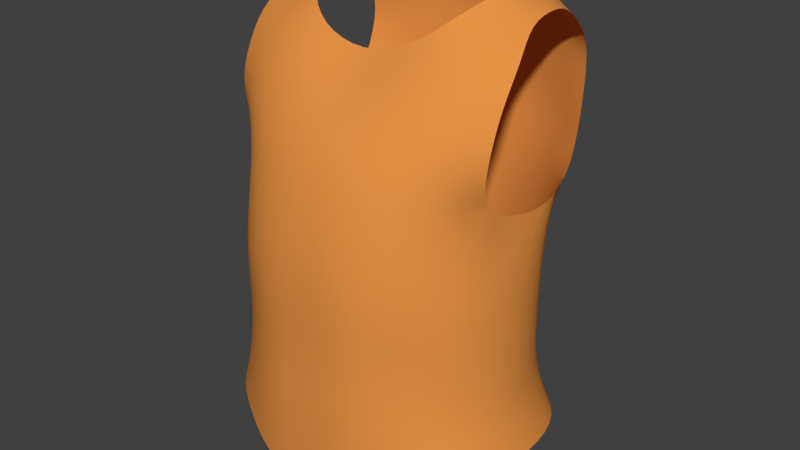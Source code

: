 # Source: tshirt.blend  (saved by Blender 2.77.0; exported with 4.5.12 LTS)
import bpy
from mathutils import Matrix  # noqa: F401  (used for matrix-valued properties, if any)

bpy.ops.wm.read_factory_settings(use_empty=True)
scene = bpy.context.scene
scene.name = 'Scene'

# ---- collections
col_collection_1 = bpy.data.collections.new('Collection 1'); scene.collection.children.link(col_collection_1)

# ---- materials (node trees are filled in below, after node groups)
mat_tshirt = bpy.data.materials.new('tshirt')
mat_tshirt.alpha_threshold = 0.0
mat_tshirt.use_transparent_shadow = False
mat_tshirt.diffuse_color = (0.8, 0.2895, 0.06087, 1.0)
mat_tshirt.roughness = 0.5
mat_tshirt.specular_intensity = 0.0

# ---- material node trees

# ---- world
world_world = bpy.data.worlds.new('World'); scene.world = world_world
world_world.color = (0.05088, 0.05088, 0.05088)
world_world.use_sun_shadow = False
world_world.sun_shadow_jitter_overblur = 0.0
world_world.cycles.sampling_method = 'NONE'
world_world.cycles.sample_map_resolution = 256

# ---- meshes
me_cube_003 = bpy.data.meshes.new('Cube.003')
me_cube_003.from_pydata([(0.5619, -0.3258, 3.729), (0.5653, 0.2166, 3.72), (0.2134, -0.5402, 3.597), (0.356, 0.3073, 3.886), (0.4103, 0.3345, 3.714), (0.3623, -0.4591, 3.885), (0.4156, -0.4432, 3.7), (0.5742, -0.08104, 3.905), (0.4966, -0.3117, 3.909), (0.498, 0.1712, 3.906), (0.1853, 0.4026, 3.846), (0.1851, -0.5429, 3.835), (0.1828, 0.4677, 3.676), (0.6238, -0.03926, 3.725), (0.0, -0.5437, 3.798), (-0.5619, -0.3258, 3.729), (-0.5653, 0.2166, 3.72), (0.0, 0.4827, 3.631), (-0.2134, -0.5402, 3.597), (-0.356, 0.3073, 3.886), (-0.4103, 0.3345, 3.714), (-0.3623, -0.4591, 3.885), (-0.4156, -0.4432, 3.7), (-0.5742, -0.08104, 3.905), (-0.5034, -0.315, 3.906), (-0.498, 0.1712, 3.906), (0.0, 0.4133, 3.807), (0.0, -0.5282, 3.504), (-0.1853, 0.4026, 3.846), (-0.1851, -0.5429, 3.835), (-0.1828, 0.4677, 3.676), (-0.6238, -0.03926, 3.725), (0.4918, -0.3061, 4.113), (0.4918, 0.1872, 4.139), (0.0, -0.5325, 4.171), (0.5034, 0.1891, 4.4), (0.4773, -0.1999, 4.672), (0.5085, 0.2326, 4.62), (0.4887, 0.3343, 4.787), (0.5339, -0.1991, 5.042), (0.4821, 0.01211, 5.242), (0.4647, 0.2609, 5.229), (0.351, 0.05472, 5.311), (0.141, 0.3943, 4.114), (0.1783, -0.5325, 4.151), (0.1383, 0.4436, 4.627), (0.1744, -0.4961, 4.687), (0.1684, 0.4871, 4.817), (0.1696, -0.4348, 4.85), (0.1628, 0.4832, 5.026), (0.1588, 0.4832, 5.156), (0.1879, -0.1979, 5.155), (0.1024, 0.405, 5.321), (0.3319, -0.451, 4.13), (0.3493, -0.4634, 4.39), (0.3693, -0.4177, 4.666), (0.358, -0.3809, 4.85), (0.3363, -0.1999, 5.15), (0.3399, -0.00747, 5.298), (0.3227, 0.3229, 4.13), (0.3303, 0.3273, 4.39), (0.315, 0.3893, 4.643), (0.3449, 0.428, 5.017), (0.3363, 0.4178, 5.15), (0.3083, 0.3955, 5.248), (0.2112, 0.3517, 5.322), (0.5616, -0.0799, 4.113), (0.5339, -0.08165, 4.373), (0.502, 0.03061, 4.581), (0.483, 0.149, 5.26), (0.0, 0.404, 4.12), (0.4892, -0.3183, 4.373), (0.5349, -0.2687, 4.863), (0.4633, 0.3998, 5.004), (0.5359, -0.1115, 5.161), (0.4663, 0.3741, 5.123), (0.2988, 0.2188, 5.321), (0.1447, 0.4054, 4.386), (0.1829, -0.5471, 4.413), (0.1628, -0.317, 5.026), (0.1357, 0.4485, 5.253), (0.3449, -0.2971, 5.042), (0.29, -0.1279, 5.249), (0.3579, 0.4332, 4.813), (0.3293, 0.1365, 5.321), (-0.4918, -0.3061, 4.113), (-0.4918, 0.1872, 4.139), (-0.5034, 0.1891, 4.4), (-0.4773, -0.1999, 4.672), (-0.5085, 0.2326, 4.62), (0.0, 0.4541, 4.631), (-0.4887, 0.3343, 4.787), (-0.5339, -0.1991, 5.042), (0.0, 0.4932, 5.021), (0.0, 0.4932, 5.134), (-0.4821, 0.01211, 5.242), (-0.4647, 0.2609, 5.229), (-0.351, 0.05472, 5.311), (-0.141, 0.3943, 4.114), (-0.1783, -0.5325, 4.151), (-0.1383, 0.4436, 4.627), (-0.1744, -0.4961, 4.687), (-0.1684, 0.4871, 4.817), (-0.1696, -0.4348, 4.85), (-0.1628, 0.4832, 5.026), (-0.1588, 0.4832, 5.156), (-0.1879, -0.1979, 5.155), (-0.1024, 0.405, 5.321), (-0.3319, -0.451, 4.13), (-0.3493, -0.4634, 4.39), (-0.3693, -0.4177, 4.666), (-0.358, -0.3809, 4.85), (-0.3363, -0.1999, 5.15), (-0.3399, -0.00747, 5.298), (-0.3227, 0.3229, 4.13), (-0.3303, 0.3273, 4.39), (-0.315, 0.3893, 4.643), (-0.3449, 0.428, 5.017), (-0.3363, 0.4178, 5.15), (-0.3083, 0.3955, 5.248), (-0.2112, 0.3517, 5.322), (-0.5616, -0.0799, 4.113), (-0.5339, -0.08165, 4.373), (-0.502, 0.03061, 4.581), (-0.483, 0.149, 5.26), (-0.4892, -0.3183, 4.373), (0.0, 0.4164, 4.389), (0.0, -0.5471, 4.433), (0.0, -0.4954, 4.724), (-0.5349, -0.2687, 4.863), (0.0, 0.497, 4.826), (0.0, -0.4362, 4.87), (-0.4633, 0.3998, 5.004), (0.0, -0.3518, 4.962), (-0.5359, -0.1115, 5.161), (-0.4663, 0.3741, 5.123), (0.0, -0.2127, 5.104), (0.0, 0.4585, 5.244), (-0.2988, 0.2188, 5.321), (0.0, 0.415, 5.327), (-0.1447, 0.4054, 4.386), (-0.1829, -0.5471, 4.413), (-0.1628, -0.317, 5.026), (-0.1357, 0.4485, 5.253), (-0.3449, -0.2971, 5.042), (-0.29, -0.1279, 5.249), (-0.3579, 0.4332, 4.813), (-0.3293, 0.1365, 5.321)], [], [(5, 6, 0, 8), (10, 12, 17, 26), (7, 13, 1, 9), (14, 27, 2, 11), (3, 4, 12, 10), (11, 2, 6, 5), (9, 1, 4, 3), (8, 0, 13, 7), (21, 24, 15, 22), (28, 26, 17, 30), (23, 25, 16, 31), (14, 29, 18, 27), (19, 28, 30, 20), (29, 21, 22, 18), (25, 19, 20, 16), (24, 23, 31, 15), (59, 60, 35, 33), (60, 61, 37, 35), (55, 56, 48, 46), (93, 94, 50, 49), (49, 50, 63, 62), (33, 35, 67, 66), (35, 37, 68, 67), (66, 7, 9, 33), (43, 10, 26, 70), (53, 5, 8, 32), (44, 78, 127, 34), (78, 46, 128, 127), (66, 67, 71, 32), (46, 48, 131, 128), (67, 68, 36, 71), (48, 79, 133, 131), (61, 83, 38, 37), (83, 62, 73, 38), (62, 63, 75, 73), (63, 64, 41, 75), (64, 65, 76, 41), (69, 84, 42, 40), (59, 3, 10, 43), (34, 14, 11, 44), (53, 54, 78, 44), (54, 55, 46, 78), (70, 126, 77, 43), (126, 90, 45, 77), (56, 81, 79, 48), (90, 130, 47, 45), (130, 93, 49, 47), (94, 137, 80, 50), (137, 139, 52, 80), (44, 11, 5, 53), (43, 77, 60, 59), (77, 45, 61, 60), (45, 47, 83, 61), (47, 49, 62, 83), (50, 80, 64, 63), (80, 52, 65, 64), (33, 9, 3, 59), (32, 71, 54, 53), (71, 36, 55, 54), (36, 72, 56, 55), (72, 39, 81, 56), (39, 74, 57, 81), (74, 40, 82, 57), (40, 42, 58, 82), (32, 8, 7, 66), (41, 76, 84, 69), (114, 86, 87, 115), (115, 87, 89, 116), (110, 101, 103, 111), (93, 104, 105, 94), (104, 117, 118, 105), (86, 121, 122, 87), (87, 122, 123, 89), (57, 82, 51), (85, 121, 23, 24), (108, 85, 24, 21), (70, 98, 140, 126), (141, 127, 128, 101), (121, 85, 125, 122), (101, 128, 131, 103), (122, 125, 88, 123), (103, 131, 133, 142), (116, 89, 91, 146), (146, 91, 132, 117), (117, 132, 135, 118), (118, 135, 96, 119), (119, 96, 138, 120), (124, 95, 97, 147), (114, 98, 28, 19), (98, 70, 26, 28), (108, 99, 141, 109), (109, 141, 101, 110), (126, 140, 100, 90), (111, 103, 142, 144), (90, 100, 102, 130), (81, 57, 51, 79), (130, 102, 104, 93), (79, 51, 136, 133), (94, 105, 143, 137), (137, 143, 107, 139), (99, 108, 21, 29), (98, 114, 115, 140), (140, 115, 116, 100), (100, 116, 146, 102), (102, 146, 117, 104), (105, 118, 119, 143), (143, 119, 120, 107), (86, 114, 19, 25), (85, 108, 109, 125), (125, 109, 110, 88), (88, 110, 111, 129), (129, 111, 144, 92), (92, 144, 112, 134), (134, 112, 145, 95), (95, 145, 113, 97), (121, 86, 25, 23), (96, 124, 147, 138), (99, 34, 127, 141), (34, 99, 29, 14), (142, 133, 136, 106), (144, 142, 106, 112), (112, 106, 145)])
me_cube_003.polygons.foreach_set('use_smooth', [True] * 122)
_uv = me_cube_003.uv_layers.new(name='tshirt')
_uv.uv.foreach_set('vector', [0.6056, 0.1052, 0.6203, 0.05454, 0.671, 0.06124, 0.6619, 0.114, 0.9291, 0.1415, 0.9476, 0.09305, 0.9999, 0.09701, 0.983, 0.1467, 0.733, 0.1204, 0.7505, 0.06907, 0.8225, 0.07492, 0.8113, 0.1331, 0.5011, 0.08054, 0.5014, 7.641e-05, 0.5596, 0.02576, 0.5518, 0.09092, 0.8703, 0.1396, 0.8742, 0.088, 0.9476, 0.09305, 0.9291, 0.1415, 0.5518, 0.09092, 0.5596, 0.02576, 0.6203, 0.05454, 0.6056, 0.1052, 0.8113, 0.1331, 0.8225, 0.07492, 0.8742, 0.088, 0.8703, 0.1396, 0.6619, 0.114, 0.671, 0.06124, 0.7505, 0.06907, 0.733, 0.1204, 0.3965, 0.1045, 0.3395, 0.112, 0.3314, 0.06037, 0.3821, 0.05374, 0.07112, 0.1382, 0.01687, 0.1432, 7.641e-05, 0.09304, 0.05274, 0.08936, 0.2682, 0.1182, 0.1896, 0.1305, 0.1788, 0.07192, 0.2513, 0.06666, 0.5011, 0.08054, 0.4504, 0.09057, 0.443, 0.02536, 0.5014, 7.641e-05, 0.1302, 0.1367, 0.07112, 0.1382, 0.05274, 0.08936, 0.1267, 0.08473, 0.4504, 0.09057, 0.3965, 0.1045, 0.3821, 0.05374, 0.443, 0.02536, 0.1896, 0.1305, 0.1302, 0.1367, 0.1267, 0.08473, 0.1788, 0.07192, 0.3395, 0.112, 0.2682, 0.1182, 0.2513, 0.06666, 0.3314, 0.06037, 0.8655, 0.2125, 0.8495, 0.2865, 0.7863, 0.2768, 0.8024, 0.2024, 0.8495, 0.2865, 0.8475, 0.3606, 0.7816, 0.3395, 0.7863, 0.2768, 0.5999, 0.3161, 0.5974, 0.3675, 0.5444, 0.3626, 0.5449, 0.3174, 0.9232, 0.4783, 0.9182, 0.5089, 0.8751, 0.5071, 0.8792, 0.4727, 0.8792, 0.4727, 0.8751, 0.5071, 0.8256, 0.4992, 0.8287, 0.4632, 0.8024, 0.2024, 0.7863, 0.2768, 0.7128, 0.2526, 0.725, 0.18, 0.7863, 0.2768, 0.7816, 0.3395, 0.731, 0.3156, 0.7128, 0.2526, 0.725, 0.18, 0.733, 0.1204, 0.8113, 0.1331, 0.8024, 0.2024, 0.9219, 0.2199, 0.9291, 0.1415, 0.983, 0.1467, 0.9599, 0.2306, 0.5973, 0.1733, 0.6056, 0.1052, 0.6619, 0.114, 0.6582, 0.1727, 0.5493, 0.1775, 0.5471, 0.2465, 0.5005, 0.2511, 0.5007, 0.1819, 0.5471, 0.2465, 0.5449, 0.3174, 0.5002, 0.3266, 0.5005, 0.2511, 0.725, 0.18, 0.7128, 0.2526, 0.648, 0.2433, 0.6582, 0.1727, 0.5449, 0.3174, 0.5444, 0.3626, 0.5001, 0.3671, 0.5002, 0.3266, 0.7128, 0.2526, 0.731, 0.3156, 0.6643, 0.3284, 0.648, 0.2433, 0.5444, 0.3626, 0.5444, 0.4189, 0.5, 0.4003, 0.5001, 0.3671, 0.8475, 0.3606, 0.8336, 0.4085, 0.7915, 0.3924, 0.7816, 0.3395, 0.8336, 0.4085, 0.8287, 0.4632, 0.7961, 0.4551, 0.7915, 0.3924, 0.8287, 0.4632, 0.8256, 0.4992, 0.7891, 0.4881, 0.7961, 0.4551, 0.8256, 0.4992, 0.8276, 0.527, 0.7715, 0.5276, 0.7891, 0.4881, 0.8276, 0.527, 0.844, 0.5579, 0.8022, 0.5722, 0.7715, 0.5276, 0.6546, 0.5571, 0.611, 0.5699, 0.6091, 0.5466, 0.6429, 0.521, 0.8655, 0.2125, 0.8703, 0.1396, 0.9291, 0.1415, 0.9219, 0.2199, 0.5007, 0.1819, 0.5011, 0.08054, 0.5518, 0.09092, 0.5493, 0.1775, 0.5973, 0.1733, 0.595, 0.2434, 0.5471, 0.2465, 0.5493, 0.1775, 0.595, 0.2434, 0.5999, 0.3161, 0.5449, 0.3174, 0.5471, 0.2465, 0.9599, 0.2306, 0.9462, 0.3037, 0.9062, 0.2961, 0.9219, 0.2199, 0.9462, 0.3037, 0.9373, 0.3707, 0.8993, 0.3645, 0.9062, 0.2961, 0.5974, 0.3675, 0.5933, 0.4244, 0.5444, 0.4189, 0.5444, 0.3626, 0.9373, 0.3707, 0.931, 0.4254, 0.8858, 0.4169, 0.8993, 0.3645, 0.931, 0.4254, 0.9232, 0.4783, 0.8792, 0.4727, 0.8858, 0.4169, 0.9182, 0.5089, 0.9115, 0.5403, 0.8747, 0.535, 0.8751, 0.5071, 0.9115, 0.5403, 0.9053, 0.5656, 0.8776, 0.5586, 0.8747, 0.535, 0.5493, 0.1775, 0.5518, 0.09092, 0.6056, 0.1052, 0.5973, 0.1733, 0.9219, 0.2199, 0.9062, 0.2961, 0.8495, 0.2865, 0.8655, 0.2125, 0.9062, 0.2961, 0.8993, 0.3645, 0.8475, 0.3606, 0.8495, 0.2865, 0.8993, 0.3645, 0.8858, 0.4169, 0.8336, 0.4085, 0.8475, 0.3606, 0.8858, 0.4169, 0.8792, 0.4727, 0.8287, 0.4632, 0.8336, 0.4085, 0.8751, 0.5071, 0.8747, 0.535, 0.8276, 0.527, 0.8256, 0.4992, 0.8747, 0.535, 0.8776, 0.5586, 0.844, 0.5579, 0.8276, 0.527, 0.8024, 0.2024, 0.8113, 0.1331, 0.8703, 0.1396, 0.8655, 0.2125, 0.6582, 0.1727, 0.648, 0.2433, 0.595, 0.2434, 0.5973, 0.1733, 0.648, 0.2433, 0.6643, 0.3284, 0.5999, 0.3161, 0.595, 0.2434, 0.6643, 0.3284, 0.6528, 0.3849, 0.5974, 0.3675, 0.5999, 0.3161, 0.6528, 0.3849, 0.6493, 0.438, 0.5933, 0.4244, 0.5974, 0.3675, 0.6493, 0.438, 0.6511, 0.4786, 0.5931, 0.4636, 0.5933, 0.4244, 0.6511, 0.4786, 0.6429, 0.521, 0.5818, 0.4979, 0.5931, 0.4636, 0.6429, 0.521, 0.6091, 0.5466, 0.6016, 0.5305, 0.5818, 0.4979, 0.6582, 0.1727, 0.6619, 0.114, 0.733, 0.1204, 0.725, 0.18, 0.7715, 0.5276, 0.8022, 0.5722, 0.7809, 0.584, 0.7486, 0.551, 0.1346, 0.21, 0.1981, 0.2003, 0.2139, 0.2751, 0.1503, 0.2846, 0.1503, 0.2846, 0.2139, 0.2751, 0.2183, 0.3382, 0.152, 0.359, 0.4006, 0.3155, 0.4556, 0.3171, 0.4559, 0.3623, 0.4028, 0.3669, 0.07526, 0.477, 0.1195, 0.4716, 0.1235, 0.5062, 0.0801, 0.5078, 0.1195, 0.4716, 0.1704, 0.4623, 0.1732, 0.4985, 0.1235, 0.5062, 0.1981, 0.2003, 0.2761, 0.1784, 0.2878, 0.2512, 0.2139, 0.2751, 0.2139, 0.2751, 0.2878, 0.2512, 0.2692, 0.3144, 0.2183, 0.3382, 0.5931, 0.4636, 0.5818, 0.4979, 0.5524, 0.4666, 0.3432, 0.1713, 0.2761, 0.1784, 0.2682, 0.1182, 0.3395, 0.112, 0.4042, 0.1725, 0.3432, 0.1713, 0.3395, 0.112, 0.3965, 0.1045, 0.03958, 0.2277, 0.07785, 0.2172, 0.0932, 0.2939, 0.05301, 0.3013, 0.4538, 0.2461, 0.5005, 0.2511, 0.5002, 0.3266, 0.4556, 0.3171, 0.2761, 0.1784, 0.3432, 0.1713, 0.3528, 0.2423, 0.2878, 0.2512, 0.4556, 0.3171, 0.5002, 0.3266, 0.5001, 0.3671, 0.4559, 0.3623, 0.2878, 0.2512, 0.3528, 0.2423, 0.336, 0.3275, 0.2692, 0.3144, 0.4559, 0.3623, 0.5001, 0.3671, 0.5, 0.4003, 0.4556, 0.4186, 0.152, 0.359, 0.2183, 0.3382, 0.2081, 0.3913, 0.1657, 0.4073, 0.1657, 0.4073, 0.2081, 0.3913, 0.2032, 0.4543, 0.1704, 0.4623, 0.1704, 0.4623, 0.2032, 0.4543, 0.2101, 0.4875, 0.1732, 0.4985, 0.1732, 0.4985, 0.2101, 0.4875, 0.2275, 0.5273, 0.1711, 0.5264, 0.1711, 0.5264, 0.2275, 0.5273, 0.1964, 0.572, 0.1545, 0.5574, 0.3446, 0.5563, 0.3565, 0.5203, 0.3901, 0.546, 0.3882, 0.5694, 0.1346, 0.21, 0.07785, 0.2172, 0.07112, 0.1382, 0.1302, 0.1367, 0.07785, 0.2172, 0.03958, 0.2277, 0.01687, 0.1432, 0.07112, 0.1382, 0.4042, 0.1725, 0.4522, 0.1771, 0.4538, 0.2461, 0.406, 0.2428, 0.406, 0.2428, 0.4538, 0.2461, 0.4556, 0.3171, 0.4006, 0.3155, 0.05301, 0.3013, 0.0932, 0.2939, 0.09987, 0.3627, 0.06163, 0.3688, 0.4028, 0.3669, 0.4559, 0.3623, 0.4556, 0.4186, 0.4066, 0.4239, 0.06163, 0.3688, 0.09987, 0.3627, 0.1131, 0.4154, 0.06762, 0.4238, 0.5933, 0.4244, 0.5931, 0.4636, 0.5524, 0.4666, 0.5444, 0.4189, 0.06762, 0.4238, 0.1131, 0.4154, 0.1195, 0.4716, 0.07526, 0.477, 0.5444, 0.4189, 0.5524, 0.4666, 0.4999, 0.4545, 0.5, 0.4003, 0.0801, 0.5078, 0.1235, 0.5062, 0.1237, 0.5343, 0.08666, 0.5394, 0.08666, 0.5394, 0.1237, 0.5343, 0.1207, 0.558, 0.09278, 0.5649, 0.4522, 0.1771, 0.4042, 0.1725, 0.3965, 0.1045, 0.4504, 0.09057, 0.07785, 0.2172, 0.1346, 0.21, 0.1503, 0.2846, 0.0932, 0.2939, 0.0932, 0.2939, 0.1503, 0.2846, 0.152, 0.359, 0.09987, 0.3627, 0.09987, 0.3627, 0.152, 0.359, 0.1657, 0.4073, 0.1131, 0.4154, 0.1131, 0.4154, 0.1657, 0.4073, 0.1704, 0.4623, 0.1195, 0.4716, 0.1235, 0.5062, 0.1732, 0.4985, 0.1711, 0.5264, 0.1237, 0.5343, 0.1237, 0.5343, 0.1711, 0.5264, 0.1545, 0.5574, 0.1207, 0.558, 0.1981, 0.2003, 0.1346, 0.21, 0.1302, 0.1367, 0.1896, 0.1305, 0.3432, 0.1713, 0.4042, 0.1725, 0.406, 0.2428, 0.3528, 0.2423, 0.3528, 0.2423, 0.406, 0.2428, 0.4006, 0.3155, 0.336, 0.3275, 0.336, 0.3275, 0.4006, 0.3155, 0.4028, 0.3669, 0.3472, 0.3841, 0.3472, 0.3841, 0.4028, 0.3669, 0.4066, 0.4239, 0.3505, 0.4373, 0.3505, 0.4373, 0.4066, 0.4239, 0.4066, 0.4631, 0.3485, 0.4778, 0.3485, 0.4778, 0.4066, 0.4631, 0.4177, 0.4974, 0.3565, 0.5203, 0.3565, 0.5203, 0.4177, 0.4974, 0.3977, 0.53, 0.3901, 0.546, 0.2761, 0.1784, 0.1981, 0.2003, 0.1896, 0.1305, 0.2682, 0.1182, 0.2275, 0.5273, 0.2504, 0.551, 0.2178, 0.584, 0.1964, 0.572, 0.4522, 0.1771, 0.5007, 0.1819, 0.5005, 0.2511, 0.4538, 0.2461, 0.5007, 0.1819, 0.4522, 0.1771, 0.4504, 0.09057, 0.5011, 0.08054, 0.4556, 0.4186, 0.5, 0.4003, 0.4999, 0.4545, 0.4473, 0.4664, 0.4066, 0.4239, 0.4556, 0.4186, 0.4473, 0.4664, 0.4066, 0.4631, 0.4066, 0.4631, 0.4473, 0.4664, 0.4177, 0.4974])
me_cube_003.materials.append(mat_tshirt)
me_cube_003.use_remesh_preserve_volume = False
me_cube_003.use_remesh_preserve_attributes = False
me_cube_003.use_mirror_x = True
me_cube_003.update()
arm_armature = bpy.data.armatures.new('Armature')  # bones are not reproduced

# ---- objects
ob_metarig = bpy.data.objects.new('metarig', arm_armature)
ob_tshirt = bpy.data.objects.new('tshirt', me_cube_003)

# ---- transforms, parenting, visibility, modifiers, constraints
ob_metarig.location = (0.0, 0.0, 0.0)
ob_metarig.display_type = 'WIRE'
ob_metarig.lineart.crease_threshold = 0.0
ob_tshirt.parent = ob_metarig
ob_tshirt.location = (6.476e-09, 0.0, -0.00325)
ob_tshirt.scale = (0.2173, 0.2173, 0.2173)
ob_tshirt.lineart.crease_threshold = 0.0
ob_tshirt.use_mesh_mirror_x = True
_vg = ob_tshirt.vertex_groups.new(name='head')
for _i, _w in zip([92, 95, 134, 138], [0.0, 0.0, 0.0, 0.0]): _vg.add([_i], _w, 'REPLACE')
_vg = ob_tshirt.vertex_groups.new(name='hip')
for _i, _w in zip([0, 1, 2, 4, 6, 11, 12, 13, 14, 15, 16, 17, 18, 20, 22, 27, 29, 30, 31], [0.2771, 0.702, 2.958e-14, 1.057e-08, 0.01503, 1.403e-22, 1.17e-30, 0.75, 4.764e-07, 0.2771, 0.702, 4.57e-26, 2.958e-14, 1.057e-08, 0.01503, 5.354e-07, 1.403e-22, 1.17e-30, 0.75]): _vg.add([_i], _w, 'REPLACE')
_vg = ob_tshirt.vertex_groups.new(name='abdomen')
for _i, _w in zip([0, 1, 2, 3, 4, 5, 6, 7, 8, 9, 10, 11, 12, 13, 14, 15, 16, 17, 18, 19, 20, 21, 22, 23, 24, 25, 26, 27, 28, 29, 30, 31, 32, 33, 34, 35, 43, 44, 53, 54, 59, 60, 66, 67, 70, 71, 77, 78, 85, 86, 87, 98, 99, 108, 109, 114, 115, 121, 122, 125, 126, 127, 140, 141], [0.5, 0.5, 0.5, 0.7605, 0.5, 0.75, 0.5, 0.75, 0.75, 0.7502, 0.7878, 0.75, 0.5, 0.5, 0.7505, 0.5, 0.5, 0.4652, 0.5, 0.7605, 0.5, 0.75, 0.5, 0.75, 0.75, 0.7502, 0.75, 0.492, 0.7878, 0.75, 0.5, 0.5, 0.75, 0.752, 0.7502, 0.5, 0.751, 0.75, 0.75, 0.5, 0.7507, 0.5, 0.75, 0.5, 0.75, 0.5, 0.5, 0.5, 0.75, 0.752, 0.5, 0.751, 0.75, 0.75, 0.5, 0.7507, 0.5, 0.75, 0.5, 0.5, 0.499, 0.4938, 0.5, 0.5]): _vg.add([_i], _w, 'REPLACE')
_vg = ob_tshirt.vertex_groups.new(name='chest')
for _i, _w in zip([3, 5, 7, 8, 9, 19, 21, 23, 24, 25, 32, 33, 34, 35, 36, 37, 38, 39, 40, 41, 42, 43, 44, 45, 46, 47, 48, 49, 50, 51, 52, 53, 54, 55, 56, 57, 58, 59, 60, 61, 62, 63, 64, 65, 66, 67, 68, 69, 70, 71, 72, 73, 74, 75, 76, 77, 78, 79, 80, 81, 82, 83, 84, 85, 86, 87, 88, 89, 90, 91, 92, 93, 94, 95, 96, 97, 98, 99, 100, 101, 102, 103, 104, 105, 106, 107, 108, 109, 110, 111, 112, 113, 114, 115, 116, 117, 118, 119, 120, 121, 122, 123, 124, 125, 126, 127, 128, 129, 130, 131, 132, 133, 134, 135, 136, 137, 138, 139, 140, 141, 142, 143, 144, 145, 146, 147], [0.25, 0.25, 0.25, 0.25, 0.25, 0.25, 0.25, 0.25, 0.25, 0.25, 0.5, 0.5, 0.5, 0.75, 1.0, 1.0, 0.972, 0.9937, 1.0, 1.0, 1.0, 0.5, 0.5, 1.0, 1.0, 1.0, 1.0, 0.9994, 1.0, 1.0, 1.0, 0.5, 0.75, 1.0, 1.0, 1.0, 1.0, 0.5, 0.75, 1.0, 1.0, 1.0, 0.9982, 1.0, 0.5, 0.7499, 1.0, 0.9979, 0.5, 0.75, 0.9432, 0.9993, 1.0, 1.0, 1.0, 0.75, 0.75, 1.0, 1.0, 0.9999, 0.9999, 1.0, 1.0, 0.5, 0.5, 0.75, 1.0, 1.0, 1.0, 0.972, 0.9937, 1.0, 1.0, 1.0, 1.0, 1.0, 0.5, 0.5, 1.0, 1.0, 1.0, 1.0, 0.9994, 1.0, 1.0, 1.0, 0.5, 0.75, 1.0, 1.0, 1.0, 1.0, 0.5, 0.75, 1.0, 1.0, 1.0, 0.9982, 1.0, 0.5, 0.7499, 1.0, 0.9979, 0.75, 0.7416, 0.7157, 1.0, 0.9432, 0.9919, 1.0, 0.9993, 1.0, 1.0, 1.0, 0.9982, 0.9997, 1.0, 1.0, 0.75, 0.75, 1.0, 1.0, 0.9999, 0.9999, 1.0, 1.0]): _vg.add([_i], _w, 'REPLACE')
_vg = ob_tshirt.vertex_groups.new(name='neck')
for _i, _w in zip([40, 41, 42, 50, 51, 52, 58, 63, 64, 65, 69, 74, 75, 76, 80, 82, 84, 94, 95, 96, 97, 105, 106, 107, 113, 118, 119, 120, 124, 134, 135, 137, 138, 139, 143, 145, 147], [0.0, 0.0, 0.25, 0.0, 0.0, 0.25, 0.25, 0.0, 0.0, 0.25, 0.0, 0.0, 0.0, 0.25, 0.0, 0.0, 0.2499, 0.0, 0.0, 0.0, 0.25, 0.0, 0.0, 0.25, 0.25, 0.0, 0.0, 0.25, 0.0, 0.0, 0.0, 0.0, 0.25, 0.25, 0.0, 0.0, 0.2499]): _vg.add([_i], _w, 'REPLACE')
_vg = ob_tshirt.vertex_groups.new(name='lCollar')
_vg = ob_tshirt.vertex_groups.new(name='lShldr')
for _i, _w in zip([35, 36, 37, 38, 39, 40, 41, 42, 45, 46, 47, 48, 49, 50, 51, 52, 54, 55, 56, 57, 58, 60, 61, 62, 63, 64, 65, 67, 68, 69, 71, 72, 73, 74, 75, 76, 77, 78, 79, 80, 81, 82, 83, 84, 90, 93, 94, 126, 127, 128, 130, 131, 133, 136, 137, 139], [5.245e-19, 1.936e-29, 0.0, 0.249, 0.2402, 0.2406, 0.2459, 1.477e-26, 0.0, 1.138e-13, 0.0, 2.098e-30, 0.0, 1.412e-17, 0.0, 7.906e-10, 5.793e-10, 4.492e-20, 0.0, 0.0, 2.801e-27, 1.041e-21, 3.574e-20, 0.0, 0.0, 1.755e-22, 1.566e-15, 9.933e-25, 0.219, 0.2465, 0.0, 0.2478, 0.236, 0.2315, 0.2247, 1.637e-15, 6.721e-15, 2.885e-34, 0.0, 3.78e-14, 0.0, 5.862e-40, 2.266e-16, 0.0, 0.0, 1.494e-14, 1.324e-11, 0.0, 2.908e-16, 0.0, 0.0, 6.236e-21, 0.0, 8.031e-26, 2.427e-08, 2.847e-06]): _vg.add([_i], _w, 'REPLACE')
_vg = ob_tshirt.vertex_groups.new(name='lForeArm')
_vg = ob_tshirt.vertex_groups.new(name='lHand')
_vg = ob_tshirt.vertex_groups.new(name='lIndex1')
_vg = ob_tshirt.vertex_groups.new(name='lIndex2')
_vg = ob_tshirt.vertex_groups.new(name='lIndex3')
_vg = ob_tshirt.vertex_groups.new(name='lThumb1')
_vg = ob_tshirt.vertex_groups.new(name='lThumb2')
_vg = ob_tshirt.vertex_groups.new(name='lThumb3')
_vg = ob_tshirt.vertex_groups.new(name='lMid1')
_vg = ob_tshirt.vertex_groups.new(name='lMid2')
_vg = ob_tshirt.vertex_groups.new(name='lMid3')
_vg = ob_tshirt.vertex_groups.new(name='lRing1')
for _i, _w in zip([85, 99, 108], [0.0, 0.0, 0.0]): _vg.add([_i], _w, 'REPLACE')
_vg = ob_tshirt.vertex_groups.new(name='lRing2')
for _i, _w in zip([15, 16, 19, 21, 23, 24, 25, 29, 31], [0.0, 0.0, 0.0, 0.0, 0.0, 0.0, 0.0, 0.0, 0.0]): _vg.add([_i], _w, 'REPLACE')
_vg = ob_tshirt.vertex_groups.new(name='lRing3')
_vg = ob_tshirt.vertex_groups.new(name='lPinky1')
_vg = ob_tshirt.vertex_groups.new(name='lPinky2')
_vg = ob_tshirt.vertex_groups.new(name='lPinky3')
_vg = ob_tshirt.vertex_groups.new(name='rCollar')
_vg = ob_tshirt.vertex_groups.new(name='rShldr')
for _i, _w in zip([87, 88, 89, 90, 91, 92, 93, 94, 95, 96, 97, 100, 101, 102, 103, 104, 105, 106, 107, 109, 110, 111, 112, 113, 115, 116, 117, 118, 119, 120, 122, 123, 124, 125, 126, 127, 128, 129, 130, 131, 132, 133, 134, 135, 136, 137, 138, 139, 140, 141, 142, 143, 144, 145, 146, 147], [5.245e-19, 1.936e-29, 0.0, 0.0, 0.249, 0.2402, 1.494e-14, 1.324e-11, 0.2406, 0.2459, 1.477e-26, 0.0, 1.138e-13, 0.0, 2.098e-30, 0.0, 1.412e-17, 0.0, 7.906e-10, 5.793e-10, 4.492e-20, 0.0, 0.0, 2.801e-27, 1.041e-21, 3.574e-20, 0.0, 0.0, 1.755e-22, 1.566e-15, 9.933e-25, 0.219, 0.2465, 0.0, 0.0, 2.908e-16, 0.0, 0.2478, 0.0, 6.236e-21, 0.236, 0.0, 0.2315, 0.2247, 8.031e-26, 2.427e-08, 1.637e-15, 2.847e-06, 6.721e-15, 2.885e-34, 0.0, 3.78e-14, 0.0, 5.862e-40, 2.266e-16, 0.0]): _vg.add([_i], _w, 'REPLACE')
_vg = ob_tshirt.vertex_groups.new(name='rForeArm')
_vg = ob_tshirt.vertex_groups.new(name='rHand')
_vg = ob_tshirt.vertex_groups.new(name='rIndex1')
_vg = ob_tshirt.vertex_groups.new(name='rIndex2')
_vg = ob_tshirt.vertex_groups.new(name='rIndex3')
_vg = ob_tshirt.vertex_groups.new(name='rThumb1')
_vg = ob_tshirt.vertex_groups.new(name='rThumb2')
_vg = ob_tshirt.vertex_groups.new(name='rThumb3')
_vg = ob_tshirt.vertex_groups.new(name='rMid1')
_vg = ob_tshirt.vertex_groups.new(name='rMid2')
_vg = ob_tshirt.vertex_groups.new(name='rMid3')
_vg = ob_tshirt.vertex_groups.new(name='rRing1')
for _i, _w in zip([32, 44, 53], [0.0, 0.0, 0.0]): _vg.add([_i], _w, 'REPLACE')
_vg = ob_tshirt.vertex_groups.new(name='rRing2')
for _i, _w in zip([0, 1, 3, 5, 7, 8, 9, 11, 13], [0.0, 0.0, 0.0, 0.0, 0.0, 0.0, 0.0, 0.0, 0.0]): _vg.add([_i], _w, 'REPLACE')
_vg = ob_tshirt.vertex_groups.new(name='rRing3')
_vg = ob_tshirt.vertex_groups.new(name='rPinky1')
_vg = ob_tshirt.vertex_groups.new(name='rPinky2')
_vg = ob_tshirt.vertex_groups.new(name='rPinky3')
_vg = ob_tshirt.vertex_groups.new(name='lThigh')
for _i, _w in zip([0, 1, 4, 12, 13, 14, 15, 16, 17, 18, 19, 20, 21, 22, 23, 24, 25, 26, 27, 28, 29, 30, 31, 85, 86, 87, 88, 89, 92, 98, 99, 101, 103, 106, 108, 109, 110, 111, 112, 114, 121, 122, 123, 125, 126, 127, 128, 129, 131, 133, 136, 140, 141, 142, 144, 145], [0.0, 0.0, 0.0, 0.0, 0.0, 0.0, 1.254e-14, 1.384e-12, 0.03864, 0.0, 8.264e-10, 9.388e-11, 5.212e-12, 1.318e-22, 2.182e-20, 1.658e-10, 1.524e-19, 0.03009, 3.908e-09, 0.02855, 2.338e-11, 0.0175, 1.793e-15, 6.119e-11, 5.117e-12, 0.0, 0.0, 0.0, 0.0, 0.03039, 5.443e-07, 0.0, 0.0, 0.0, 2.002e-18, 1.111e-08, 0.0, 0.0, 0.0, 0.00444, 1.344e-15, 0.0, 0.0, 2.45e-12, 0.002372, 0.0, 0.0, 0.0, 0.0, 0.0, 0.0, 0.003584, 6.154e-10, 0.0, 0.0, 0.0]): _vg.add([_i], _w, 'REPLACE')
_vg = ob_tshirt.vertex_groups.new(name='lShin')
for _i, _w in zip([14, 15, 16, 17, 18, 19, 20, 21, 22, 23, 24, 25, 26, 27, 28, 29, 30, 31, 85, 86, 87, 88, 89, 99, 108, 109, 110, 121, 122, 123, 125], [0.0, 5.632e-15, 2.735e-05, 0.008816, 0.0, 0.002511, 0.01784, 1.309e-15, 1.578e-13, 0.0, 2.258e-11, 0.0, 0.002616, 0.0, 0.00382, 0.0001106, 0.01844, 2.534e-08, 0.0, 0.0, 0.0, 0.0, 0.0, 0.0, 0.0, 0.0, 0.0, 0.0, 0.0, 0.0, 0.0]): _vg.add([_i], _w, 'REPLACE')
_vg = ob_tshirt.vertex_groups.new(name='lFoot')
for _i, _w in zip([16, 17, 19, 20, 25, 26, 28, 30, 31], [0.0, 0.0, 0.0, 0.0, 0.0, 0.0, 0.0, 0.0, 0.0]): _vg.add([_i], _w, 'REPLACE')
_vg = ob_tshirt.vertex_groups.new(name='lBigToe')
_vg = ob_tshirt.vertex_groups.new(name='heel.L')
for _i, _w in zip([15, 16, 17, 19, 20, 21, 22, 23, 24, 25, 26, 28, 30, 31, 85, 86, 87, 89, 91, 98, 100, 108, 114, 115, 116, 121, 122, 123, 125, 126, 132, 140, 146], [0.0, 0.0, 0.0, 0.0, 0.0, 0.0, 0.0, 0.0, 0.0, 0.0, 0.0, 0.0, 0.0, 0.0, 0.0, 0.0, 0.0, 0.0, 0.0, 0.0, 0.0, 0.0, 0.0, 0.0, 0.0, 0.0, 0.0, 0.0, 0.0, 0.0, 0.0, 0.0, 0.0]): _vg.add([_i], _w, 'REPLACE')
_vg = ob_tshirt.vertex_groups.new(name='heel.02.L')
_vg = ob_tshirt.vertex_groups.new(name='rThigh')
for _i, _w in zip([15, 16, 20, 30, 31], [0.0, 0.0, 0.0, 0.0, 0.0]): _vg.add([_i], _w, 'REPLACE')
_vg = ob_tshirt.vertex_groups.new(name='rShin')
for _i, _w in zip([0, 1, 2, 3, 4, 5, 6, 7, 8, 9, 10, 11, 12, 13, 14, 17, 26, 27, 32, 33, 35, 36, 37, 44, 53, 54, 55, 66, 67, 68, 71], [5.632e-15, 1.517e-05, 0.0, 0.002511, 2.28e-12, 1.309e-15, 1.578e-13, 0.0, 2.258e-11, 0.0, 0.00382, 0.0001106, 1.703e-05, 2.534e-08, 0.0, 0.008816, 0.002616, 0.0, 0.0, 0.0, 0.0, 0.0, 0.0, 0.0, 0.0, 0.0, 0.0, 0.0, 0.0, 0.0, 0.0]): _vg.add([_i], _w, 'REPLACE')
_vg = ob_tshirt.vertex_groups.new(name='rFoot')
for _i, _w in zip([1, 3, 4, 9, 10, 12, 13, 17, 26], [0.0, 0.0, 0.0, 0.0, 0.0, 0.0, 0.0, 0.0, 0.0]): _vg.add([_i], _w, 'REPLACE')
_vg = ob_tshirt.vertex_groups.new(name='rBigToe')
_vg = ob_tshirt.vertex_groups.new(name='heel.R')
for _i, _w in zip([0, 1, 3, 4, 5, 6, 7, 8, 9, 10, 12, 13, 17, 26, 32, 33, 35, 37, 38, 43, 45, 53, 59, 60, 61, 66, 67, 68, 70, 71, 73, 77, 83, 126], [0.0, 0.0, 0.0, 0.0, 0.0, 0.0, 0.0, 0.0, 0.0, 0.0, 0.0, 0.0, 0.0, 0.0, 0.0, 0.0, 0.0, 0.0, 0.0, 0.0, 0.0, 0.0, 0.0, 0.0, 0.0, 0.0, 0.0, 0.0, 0.0, 0.0, 0.0, 0.0, 0.0, 0.0]): _vg.add([_i], _w, 'REPLACE')
_vg = ob_tshirt.vertex_groups.new(name='heel.02.R')
_m = ob_tshirt.modifiers.new('EdgeSplit', 'EDGE_SPLIT')
_m.split_angle = 3.142
_m = ob_tshirt.modifiers.new('Subsurf', 'SUBSURF')
_m.uv_smooth = 'PRESERVE_CORNERS'
_m.quality = 2
_m.show_only_control_edges = False
_m = ob_tshirt.modifiers.new('Armature', 'ARMATURE')
_m.object = ob_metarig
_m.use_deform_preserve_volume = True
_m = ob_tshirt.modifiers.new('Collision', 'COLLISION')

# ---- collection membership
col_collection_1.objects.link(ob_metarig)
col_collection_1.objects.link(ob_tshirt)

# ---- scene / render settings (as saved in the file)
scene.frame_start = 0; scene.frame_end = 0; scene.frame_set(0)
scene.render.engine = 'BLENDER_EEVEE_NEXT'
scene.render.resolution_percentage = 56
scene.render.dither_intensity = 0.0
scene.cycles.use_denoising = False
scene.cycles.samples = 10
scene.cycles.sampling_pattern = 'TABULATED_SOBOL'
scene.cycles.light_sampling_threshold = 0.0
scene.cycles.use_adaptive_sampling = False
scene.cycles.use_light_tree = False
scene.cycles.blur_glossy = 0.0
scene.cycles.pixel_filter_type = 'GAUSSIAN'
scene.cycles.sample_clamp_indirect = 0.0
scene.view_settings.view_transform = 'Standard'
bpy.context.view_layer.update()

# ---- added for rendering (the .blend has no active camera and no usable light): camera, sun
cam_auto = bpy.data.cameras.new('AutoCamera')
cam_auto.lens = 50.0
cam_auto.sensor_width = 36.0
cam_auto.clip_end = 1000.0
ob_auto_camera = bpy.data.objects.new('AutoCamera', cam_auto)
scene.collection.objects.link(ob_auto_camera)
ob_auto_camera.location = (0.491301, -0.595005, 1.34924)
ob_auto_camera.rotation_euler = (1.09748, -7.21219e-08, 0.694738)
scene.camera = ob_auto_camera
light_auto_sun = bpy.data.lights.new('AutoSun', 'SUN')
light_auto_sun.energy = 3.0
light_auto_sun.angle = 0.0523599
ob_auto_sun = bpy.data.objects.new('AutoSun', light_auto_sun)
scene.collection.objects.link(ob_auto_sun)
ob_auto_sun.rotation_euler = (0.872665, 0.174533, 0.523599)
bpy.context.view_layer.update()
